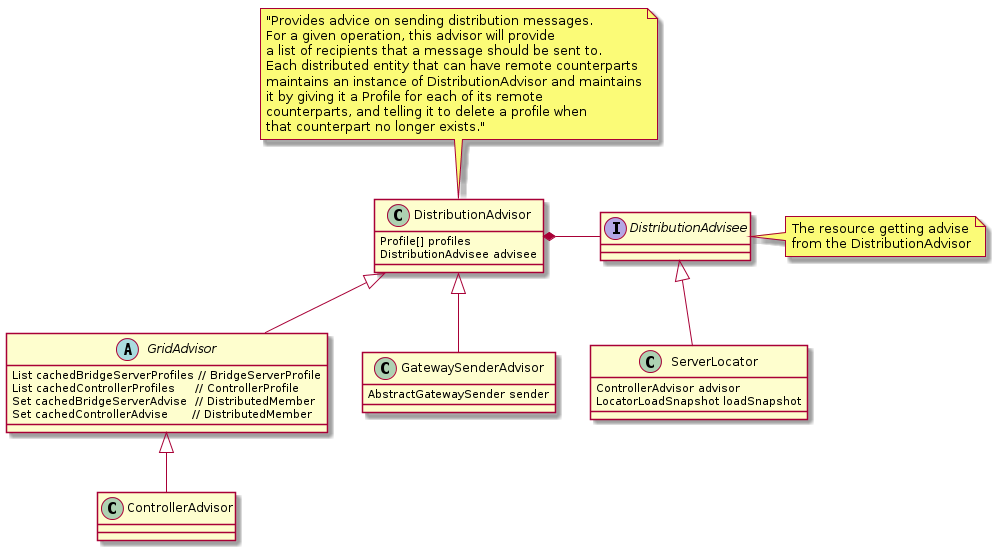

The diagram above was rendered by PlantUML. Its source (embedded in the PNG):
@startuml
class DistributionAdvisor {
  Profile[] profiles
  DistributionAdvisee advisee
}
note top:"Provides advice on sending distribution messages.\nFor a given operation, this advisor will provide\na list of recipients that a message should be sent to.\nEach distributed entity that can have remote counterparts\nmaintains an instance of DistributionAdvisor and maintains\nit by giving it a Profile for each of its remote\ncounterparts, and telling it to delete a profile when\nthat counterpart no longer exists."

class ControllerAdvisor
abstract class GridAdvisor {
  List cachedBridgeServerProfiles // BridgeServerProfile
  List cachedControllerProfiles     // ControllerProfile
  Set cachedBridgeServerAdvise  // DistributedMember
  Set cachedControllerAdvise      // DistributedMember
}

class GatewaySenderAdvisor {
  AbstractGatewaySender sender
}

DistributionAdvisor <|-- GridAdvisor
DistributionAdvisor <|-- GatewaySenderAdvisor
GridAdvisor <|-- ControllerAdvisor 

DistributionAdvisor *- DistributionAdvisee

interface DistributionAdvisee
note right: The resource getting advise\nfrom the DistributionAdvisor

class ServerLocator {
  ControllerAdvisor advisor
  LocatorLoadSnapshot loadSnapshot
}

DistributionAdvisee <|-- ServerLocator
@enduml